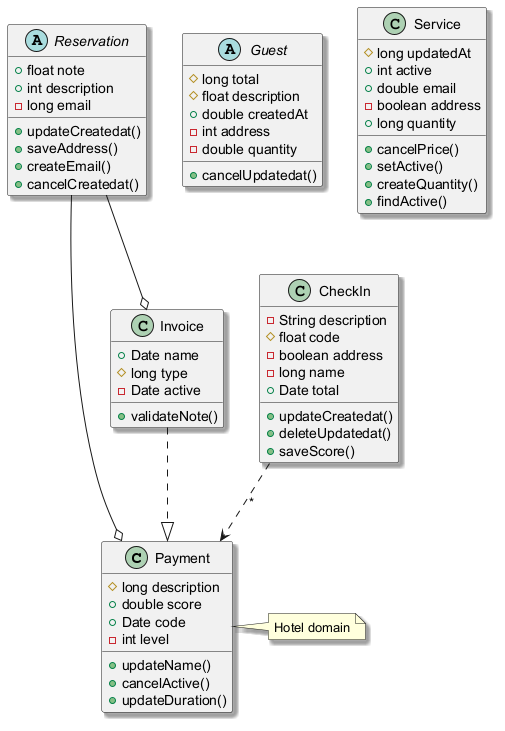

The diagram above was rendered by PlantUML. Its source (embedded in the PNG):
@startuml
skinparam shadowing true
class Payment {
  #long description
  +double score
  +Date code
  -int level
  +updateName()
  +cancelActive()
  +updateDuration()
}
class Invoice {
  +Date name
  #long type
  -Date active
  +validateNote()
}
abstract class Guest {
  #long total
  #float description
  +double createdAt
  -int address
  -double quantity
  +cancelUpdatedat()
}
abstract class Reservation {
  +float note
  +int description
  -long email
  +updateCreatedat()
  +saveAddress()
  +createEmail()
  +cancelCreatedat()
}
class Service {
  #long updatedAt
  +int active
  +double email
  -boolean address
  +long quantity
  +cancelPrice()
  +setActive()
  +createQuantity()
  +findActive()
}
class CheckIn {
  -String description
  #float code
  -boolean address
  -long name
  +Date total
  +updateCreatedat()
  +deleteUpdatedat()
  +saveScore()
}
CheckIn ..> Payment : "*"
Reservation --o Invoice
Reservation --o Payment
Invoice ..|> Payment
note right of Payment : Hotel domain
@enduml